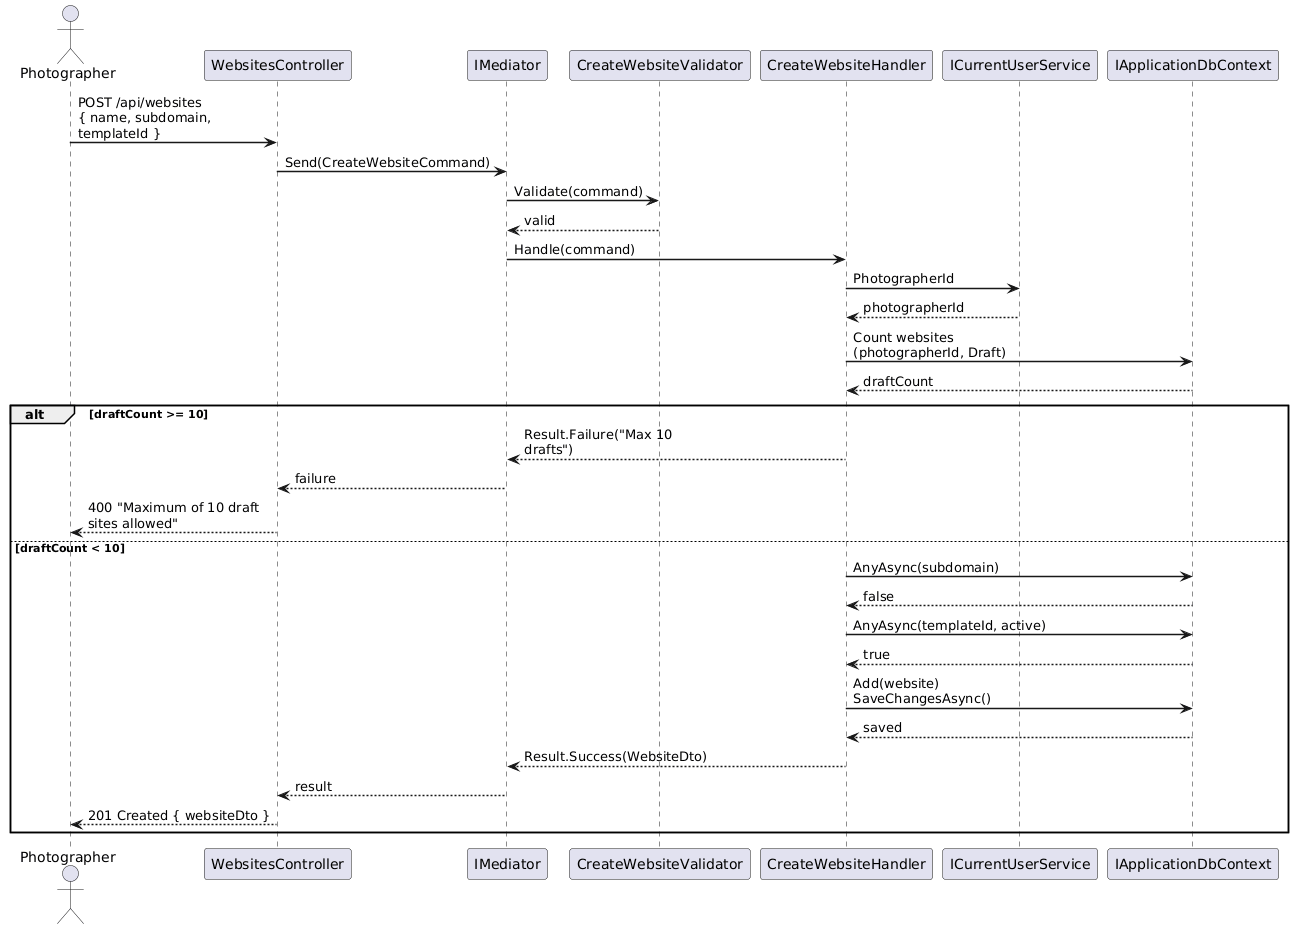

The diagram above was rendered by PlantUML. Its source (embedded in the PNG):
@startuml
skinparam sequenceArrowThickness 1.5
skinparam maxMessageSize 200

actor Photographer as P
participant "WebsitesController" as C
participant "IMediator" as M
participant "CreateWebsiteValidator" as V
participant "CreateWebsiteHandler" as H
participant "ICurrentUserService" as U
participant "IApplicationDbContext" as DB

P -> C : POST /api/websites\n{ name, subdomain, templateId }
C -> M : Send(CreateWebsiteCommand)
M -> V : Validate(command)
V --> M : valid
M -> H : Handle(command)
H -> U : PhotographerId
U --> H : photographerId

H -> DB : Count websites\n(photographerId, Draft)
DB --> H : draftCount

alt draftCount >= 10
  H --> M : Result.Failure("Max 10 drafts")
  M --> C : failure
  C --> P : 400 "Maximum of 10 draft sites allowed"
else draftCount < 10
  H -> DB : AnyAsync(subdomain)
  DB --> H : false
  H -> DB : AnyAsync(templateId, active)
  DB --> H : true
  H -> DB : Add(website)\nSaveChangesAsync()
  DB --> H : saved
  H --> M : Result.Success(WebsiteDto)
  M --> C : result
  C --> P : 201 Created { websiteDto }
end

@enduml